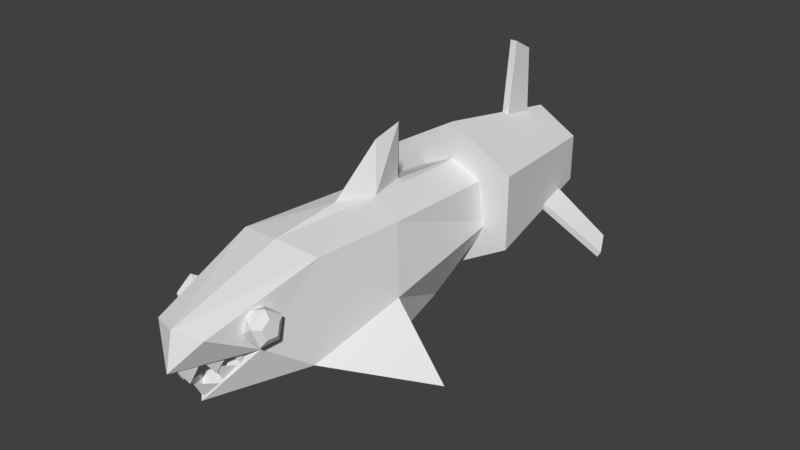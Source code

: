 # Source: sharkNitro.blend  (saved by Blender 2.79.0; exported with 4.5.12 LTS)
import bpy
from mathutils import Matrix  # noqa: F401  (used for matrix-valued properties, if any)

bpy.ops.wm.read_factory_settings(use_empty=True)
scene = bpy.context.scene
scene.name = 'Scene'

# ---- collections
col_collection_1 = bpy.data.collections.new('Collection 1'); scene.collection.children.link(col_collection_1)

# ---- world
world_world = bpy.data.worlds.new('World'); scene.world = world_world
world_world.color = (0.05088, 0.05088, 0.05088)
world_world.use_sun_shadow = False
world_world.sun_shadow_jitter_overblur = 0.0
world_world.cycles.sampling_method = 'MANUAL'

# ---- meshes
me_cube_001 = bpy.data.meshes.new('Cube.001')
me_cube_001.from_pydata([(0.5537, -1.422, -0.2581), (0.5088, -1.272, 0.8933), (0.281, 0.8911, -0.5839), (0.392, 1.669, 0.6702), (0.4559, 1.683, 0.1204), (0.7253, -0.484, -0.4453), (0.4743, -0.02887, 0.7832), (0.7304, -0.3192, 0.09133), (0.1718, -0.02164, 1.001), (0.3243, -2.595, 0.5163), (0.0274, -2.727, 0.1445), (1.453, -0.4516, -0.6336), (-0.8083, 1.527, -0.08307), (-0.5537, -1.422, -0.2581), (-0.5088, -1.272, 0.8933), (-0.281, 0.8911, -0.5839), (-0.392, 1.669, 0.6702), (0.0, 0.9511, -0.708), (0.0, 1.731, 0.8381), (-0.4559, 1.683, 0.1204), (-0.7253, -0.484, -0.4453), (-0.4743, -0.02887, 0.7832), (0.0, -1.559, -0.5529), (0.0, -1.334, 0.9558), (0.0, 0.5572, 1.615), (3.563e-17, -0.2103, -0.8558), (-0.7304, -0.3192, 0.09133), (-3.755e-17, 1.731, -0.04627), (1.025e-17, -0.4712, 1.032), (-0.1718, -0.02164, 1.001), (7.969e-18, 0.5447, 0.9453), (0.0, 0.1769, 1.53), (-0.3243, -2.595, 0.5163), (0.1407, -2.49, 0.1634), (0.0, -2.713, 0.5618), (0.2488, -2.276, 0.1766), (-1.453, -0.4516, -0.6336), (-0.8083, 1.527, 0.8503), (-8.358e-08, 1.527, 1.317), (0.8083, 1.527, 0.8503), (0.8083, 1.527, -0.08307), (-1.987e-09, 1.527, -0.5497), (-0.3464, 2.817, 0.1836), (-0.5115, 3.387, 0.08828), (-0.3464, 2.817, 0.5836), (-0.5115, 3.387, 0.6789), (-5.215e-08, 2.817, 0.7836), (-6.383e-08, 3.387, 0.9742), (0.3464, 2.817, 0.5836), (0.5115, 3.387, 0.6789), (0.3464, 2.817, 0.1836), (0.5115, 3.387, 0.08828), (0.0, 2.817, -0.01637), (-1.22e-08, 3.387, -0.207), (0.4223, -2.003, 0.1705), (0.2556, -2.134, 0.01691), (0.1564, -2.352, -0.03724), (-0.4223, -2.003, 0.1705), (0.3246, -2.079, 0.197), (0.2439, -2.239, 0.188), (-1.342e-08, -2.809, 0.1243), (-7.67e-09, -2.437, -0.3838), (0.1355, -2.513, 0.1576), (0.04313, -2.586, -0.08411), (-0.02741, -2.727, 0.1445), (-0.1407, -2.49, 0.1634), (-0.2488, -2.276, 0.1766), (-0.2557, -2.134, 0.01691), (-0.1565, -2.352, -0.03724), (-0.3246, -2.079, 0.197), (-0.2439, -2.239, 0.188), (-0.1355, -2.513, 0.1576), (-0.04314, -2.586, -0.08411), (0.009882, -2.396, -0.3657), (0.1407, -2.259, -0.1834), (0.2488, -2.134, -0.008781), (0.1564, -2.355, 0.04014), (0.1354, -2.276, -0.1995), (0.03803, -2.516, -0.1262), (-0.01514, -2.395, -0.3632), (-0.1407, -2.259, -0.1834), (-0.2488, -2.134, -0.008781), (-0.1565, -2.355, 0.04014), (-0.1363, -2.273, -0.1947), (-0.04015, -2.514, -0.1232), (0.3786, -2.0, 0.244), (0.5588, -2.135, 0.3076), (0.3422, -2.187, 0.3806), (0.3796, -1.81, 0.3806), (0.5819, -1.902, 0.3076), (0.5229, -2.205, 0.5285), (0.3206, -2.112, 0.6015), (0.3437, -1.879, 0.6015), (0.5603, -1.827, 0.5285), (0.5239, -2.014, 0.6651), (0.6085, -2.088, 0.3854), (0.6214, -1.958, 0.3854), (0.6093, -1.917, 0.5086), (0.589, -2.021, 0.5847), (0.5885, -2.127, 0.5086), (-0.3766, -2.0, 0.244), (-0.5568, -2.135, 0.3076), (-0.3402, -2.187, 0.3806), (-0.3775, -1.81, 0.3806), (-0.5799, -1.902, 0.3076), (-0.5209, -2.205, 0.5285), (-0.3186, -2.112, 0.6015), (-0.3417, -1.879, 0.6015), (-0.5583, -1.827, 0.5285), (-0.5218, -2.014, 0.6651), (-0.6065, -2.088, 0.3854), (-0.6193, -1.958, 0.3854), (-0.6073, -1.917, 0.5086), (-0.587, -2.021, 0.5847), (-0.5864, -2.127, 0.5086), (-0.04334, 2.591, 1.076), (-0.04334, 2.697, 1.995), (-0.04334, 3.008, 0.9952), (-0.04334, 2.975, 1.841), (0.04334, 2.591, 1.076), (0.04334, 2.697, 1.995), (0.04334, 3.008, 0.9952), (0.04334, 2.975, 1.841), (-0.5833, 2.591, -0.003521), (-1.373, 2.697, -0.4723), (-0.5136, 3.008, 0.03784), (-1.241, 2.975, -0.3937), (-0.6275, 2.591, 0.07101), (-1.417, 2.697, -0.3978), (-0.5578, 3.008, 0.1124), (-1.285, 2.975, -0.3192), (0.5811, 2.591, 0.004168), (1.371, 2.697, -0.4646), (0.5114, 3.008, 0.04553), (1.238, 2.975, -0.386), (0.6253, 2.591, 0.0787), (1.415, 2.697, -0.3901), (0.5556, 3.008, 0.1201), (1.283, 2.975, -0.3115)], [], [(37, 45, 43, 12), (7, 6, 1, 0), (25, 5, 0, 22), (3, 18, 30, 8, 6), (22, 0, 61), (17, 2, 5, 25), (1, 23, 34, 9), (2, 4, 7, 5), (4, 3, 6, 7), (17, 27, 4, 2), (8, 30, 24), (6, 8, 28, 23, 1), (28, 8, 31), (31, 8, 24), (0, 1, 54), (14, 57, 32), (5, 7, 11), (0, 5, 11), (11, 7, 0), (38, 47, 45, 37), (12, 43, 53, 41), (39, 49, 47, 38), (40, 51, 49, 39), (26, 13, 14, 21), (25, 22, 13, 20), (16, 21, 29, 30, 18), (22, 61, 13), (17, 25, 20, 15), (14, 32, 34, 23), (15, 20, 26, 19), (19, 26, 21, 16), (17, 15, 19, 27), (29, 24, 30), (21, 14, 23, 28, 29), (28, 31, 29), (31, 24, 29), (13, 57, 14), (13, 61, 57), (20, 36, 26), (13, 36, 20), (36, 13, 26), (41, 53, 51, 40), (12, 41, 40, 39, 38, 37), (53, 43, 42, 52), (43, 45, 44, 42), (45, 47, 46, 44), (47, 49, 48, 46), (49, 51, 50, 48), (51, 53, 52, 50), (42, 44, 46, 48, 50, 52), (54, 9, 60), (57, 60, 32), (61, 0, 54), (32, 60, 34), (60, 9, 34), (61, 54, 57), (54, 1, 9), (60, 57, 54), (58, 59, 55), (35, 33, 56), (62, 10, 63), (69, 67, 70), (66, 68, 65), (71, 72, 64), (75, 76, 74), (77, 78, 73), (81, 80, 82), (83, 79, 84), (85, 86, 87), (86, 85, 89), (85, 88, 89), (89, 93, 97, 96), (87, 86, 90), (89, 88, 93), (98, 97, 93, 94), (87, 90, 91), (88, 92, 93), (86, 89, 96, 95), (91, 90, 94), (92, 91, 94), (93, 92, 94), (90, 99, 98, 94), (95, 96, 97, 98, 99), (86, 95, 99, 90), (100, 102, 101), (101, 104, 100), (100, 104, 103), (104, 111, 112, 108), (102, 105, 101), (104, 108, 103), (113, 109, 108, 112), (102, 106, 105), (103, 108, 107), (101, 110, 111, 104), (106, 109, 105), (107, 109, 106), (108, 109, 107), (105, 109, 113, 114), (110, 114, 113, 112, 111), (101, 105, 114, 110), (115, 116, 118, 117), (117, 118, 122, 121), (121, 122, 120, 119), (119, 120, 116, 115), (123, 124, 126, 125), (122, 118, 116, 120), (125, 126, 130, 129), (129, 130, 128, 127), (127, 128, 124, 123), (130, 126, 124, 128), (131, 133, 134, 132), (133, 137, 138, 134), (137, 135, 136, 138), (135, 131, 132, 136), (138, 136, 132, 134)])
_uv = me_cube_001.uv_layers.new(name='UVMap')
_uv.uv.foreach_set('vector', [0.9589, 0.2592, 0.7034, 0.3061, 0.6816, 0.2279, 0.9244, 0.1356, 0.3559, 0.6011, 0.3872, 0.6578, 0.2191, 0.658, 0.1677, 0.5487, 0.1639, 0.2785, 0.2895, 0.3508, 0.1677, 0.5487, 0.05665, 0.5482, 0.6264, 0.6573, 0.6353, 0.7076, 0.4715, 0.7183, 0.3867, 0.7186, 0.3872, 0.6578, 0.05665, 0.5482, 0.1677, 0.5487, 0.02327, 0.5984, 0.1694, 0.1434, 0.2057, 0.1508, 0.2895, 0.3508, 0.1639, 0.2785, 0.2191, 0.658, 0.2038, 0.7124, 0.04107, 0.6861, 0.07054, 0.658, 0.2057, 0.1508, 0.2682, 0.03511, 0.3403, 0.279, 0.2895, 0.3508, 0.6296, 0.5734, 0.6264, 0.6573, 0.3872, 0.6578, 0.3559, 0.6011, 0.1694, 0.1434, 0.2083, 0.0248, 0.2682, 0.03511, 0.2057, 0.1508, 0.3867, 0.7186, 0.4715, 0.7183, 0.4602, 0.8053, 0.3872, 0.6578, 0.3867, 0.7186, 0.3194, 0.7188, 0.2038, 0.7124, 0.2191, 0.658, 0.3194, 0.7188, 0.3867, 0.7186, 0.411, 0.7904, 0.411, 0.7904, 0.3867, 0.7186, 0.4602, 0.8053, 0.1677, 0.5487, 0.2191, 0.658, 0.1084, 0.6144, 0.2191, 0.658, 0.1084, 0.6144, 0.07054, 0.658, 0.2895, 0.3508, 0.3403, 0.279, 0.3737, 0.5494, 0.1677, 0.5487, 0.2895, 0.3508, 0.3737, 0.5494, 0.3737, 0.5494, 0.3559, 0.6011, 0.1677, 0.5487, 0.9706, 0.3869, 0.7108, 0.3869, 0.7034, 0.3061, 0.9589, 0.2592, 0.9244, 0.1356, 0.6816, 0.2279, 0.646, 0.155, 0.8682, 0.02038, 0.9589, 0.2592, 0.7034, 0.3061, 0.7108, 0.3869, 0.9706, 0.3869, 0.9244, 0.1356, 0.6816, 0.2279, 0.7034, 0.3061, 0.9589, 0.2592, 0.3559, 0.6011, 0.1677, 0.5487, 0.2191, 0.658, 0.3872, 0.6578, 0.1639, 0.2785, 0.05665, 0.5482, 0.1677, 0.5487, 0.2895, 0.3508, 0.6264, 0.6573, 0.3872, 0.6578, 0.3867, 0.7186, 0.4715, 0.7183, 0.6353, 0.7076, 0.05665, 0.5482, 0.02327, 0.5984, 0.1677, 0.5487, 0.1694, 0.1434, 0.1639, 0.2785, 0.2895, 0.3508, 0.2057, 0.1508, 0.2191, 0.658, 0.07054, 0.658, 0.04107, 0.6861, 0.2038, 0.7124, 0.2057, 0.1508, 0.2895, 0.3508, 0.3403, 0.279, 0.2682, 0.03511, 0.6296, 0.5734, 0.3559, 0.6011, 0.3872, 0.6578, 0.6264, 0.6573, 0.1694, 0.1434, 0.2057, 0.1508, 0.2682, 0.03511, 0.2083, 0.0248, 0.3867, 0.7186, 0.4602, 0.8053, 0.4715, 0.7183, 0.3872, 0.6578, 0.2191, 0.658, 0.2038, 0.7124, 0.3194, 0.7188, 0.3867, 0.7186, 0.3194, 0.7188, 0.411, 0.7904, 0.3867, 0.7186, 0.411, 0.7904, 0.4602, 0.8053, 0.3867, 0.7186, 0.1677, 0.5487, 0.1084, 0.6144, 0.2191, 0.658, 0.1677, 0.5487, 0.02327, 0.5984, 0.1084, 0.6144, 0.2895, 0.3508, 0.3737, 0.5494, 0.3403, 0.279, 0.1677, 0.5487, 0.3737, 0.5494, 0.2895, 0.3508, 0.3737, 0.5494, 0.1677, 0.5487, 0.3559, 0.6011, 0.8682, 0.02038, 0.646, 0.155, 0.6816, 0.2279, 0.9244, 0.1356, 0.7239, 0.6646, 0.7668, 0.6646, 0.7882, 0.7017, 0.7668, 0.7389, 0.7239, 0.7389, 0.7025, 0.7017, 0.3732, 0.02204, 0.4313, 0.07877, 0.3649, 0.1279, 0.3256, 0.08948, 0.4313, 0.07877, 0.4686, 0.1508, 0.3902, 0.1767, 0.3649, 0.1279, 0.4686, 0.1508, 0.4815, 0.231, 0.3989, 0.231, 0.3902, 0.1767, 0.4815, 0.231, 0.4686, 0.1508, 0.3902, 0.1767, 0.3989, 0.231, 0.4686, 0.1508, 0.4313, 0.07877, 0.3649, 0.1279, 0.3902, 0.1767, 0.4313, 0.07877, 0.3732, 0.02204, 0.3256, 0.08948, 0.3649, 0.1279, 0.773, 0.6576, 0.8004, 0.7052, 0.773, 0.7528, 0.718, 0.7528, 0.6905, 0.7052, 0.718, 0.6576, 0.1084, 0.6144, 0.07054, 0.658, 0.008781, 0.6582, 0.1084, 0.6144, 0.008781, 0.6582, 0.07054, 0.658, 0.02327, 0.5984, 0.1677, 0.5487, 0.1084, 0.6144, 0.07054, 0.658, 0.008781, 0.6582, 0.04107, 0.6861, 0.008781, 0.6582, 0.07054, 0.658, 0.04107, 0.6861, 0.7868, 0.473, 0.7934, 0.5856, 0.6905, 0.5318, 0.1084, 0.6144, 0.2191, 0.658, 0.07054, 0.658, 0.6905, 0.6569, 0.6905, 0.5318, 0.7934, 0.5856, 0.8658, 0.4613, 0.8658, 0.4927, 0.8349, 0.4774, 0.8658, 0.4927, 0.8349, 0.4774, 0.8658, 0.4613, 0.8658, 0.4613, 0.8658, 0.4927, 0.8349, 0.4774, 0.8658, 0.4927, 0.8349, 0.4774, 0.8658, 0.4613, 0.8658, 0.4613, 0.8658, 0.4927, 0.8349, 0.4774, 0.8658, 0.4927, 0.8349, 0.4774, 0.8658, 0.4613, 0.8658, 0.4927, 0.8349, 0.4774, 0.8658, 0.4613, 0.8658, 0.4927, 0.8349, 0.4774, 0.8658, 0.4613, 0.8349, 0.4774, 0.8658, 0.4613, 0.8658, 0.4927, 0.8658, 0.4613, 0.8658, 0.4927, 0.8349, 0.4774, 0.1301, 0.7323, 0.1505, 0.7671, 0.1875, 0.7516, 0.1505, 0.7671, 0.1301, 0.7323, 0.135, 0.7729, 0.1301, 0.7323, 0.09512, 0.7815, 0.135, 0.7729, 0.08289, 0.7357, 0.07156, 0.7023, 0.06309, 0.716, 0.06932, 0.7319, 0.1875, 0.7516, 0.1505, 0.7671, 0.1594, 0.7815, 0.135, 0.7729, 0.09512, 0.7815, 0.135, 0.7902, 0.04613, 0.716, 0.06309, 0.716, 0.07156, 0.7023, 0.03674, 0.7023, 0.1875, 0.7516, 0.1594, 0.7815, 0.1875, 0.8115, 0.09512, 0.7815, 0.1301, 0.8308, 0.135, 0.7902, 0.05469, 0.7563, 0.08289, 0.7357, 0.06932, 0.7319, 0.05573, 0.7427, 0.1875, 0.8115, 0.1594, 0.7815, 0.1505, 0.796, 0.1301, 0.8308, 0.1875, 0.8115, 0.1505, 0.796, 0.135, 0.7902, 0.1301, 0.8308, 0.1505, 0.796, 0.02667, 0.7356, 0.04192, 0.7325, 0.04613, 0.716, 0.03674, 0.7023, 0.05573, 0.7427, 0.06932, 0.7319, 0.06309, 0.716, 0.04613, 0.716, 0.04192, 0.7325, 0.05469, 0.7563, 0.05573, 0.7427, 0.04192, 0.7325, 0.02667, 0.7356, 0.1301, 0.7323, 0.1875, 0.7516, 0.1505, 0.7671, 0.1505, 0.7671, 0.135, 0.7729, 0.1301, 0.7323, 0.1301, 0.7323, 0.135, 0.7729, 0.09512, 0.7815, 0.08289, 0.7357, 0.06932, 0.7319, 0.06309, 0.716, 0.07156, 0.7023, 0.1875, 0.7516, 0.1594, 0.7815, 0.1505, 0.7671, 0.135, 0.7729, 0.135, 0.7902, 0.09512, 0.7815, 0.04613, 0.716, 0.03674, 0.7023, 0.07156, 0.7023, 0.06309, 0.716, 0.1875, 0.7516, 0.1875, 0.8115, 0.1594, 0.7815, 0.09512, 0.7815, 0.135, 0.7902, 0.1301, 0.8308, 0.05469, 0.7563, 0.05573, 0.7427, 0.06932, 0.7319, 0.08289, 0.7357, 0.1875, 0.8115, 0.1505, 0.796, 0.1594, 0.7815, 0.1301, 0.8308, 0.1505, 0.796, 0.1875, 0.8115, 0.135, 0.7902, 0.1505, 0.796, 0.1301, 0.8308, 0.02667, 0.7356, 0.03674, 0.7023, 0.04613, 0.716, 0.04192, 0.7325, 0.05573, 0.7427, 0.04192, 0.7325, 0.04613, 0.716, 0.06309, 0.716, 0.06932, 0.7319, 0.05469, 0.7563, 0.02667, 0.7356, 0.04192, 0.7325, 0.05573, 0.7427, 0.5922, 0.8183, 0.582, 0.9611, 0.6289, 0.9454, 0.6579, 0.8176, 0.4086, 0.9282, 0.2776, 0.9282, 0.2776, 0.9148, 0.4086, 0.9148, 0.6579, 0.8176, 0.6289, 0.9454, 0.582, 0.9611, 0.5922, 0.8183, 0.0851, 0.9148, 0.2283, 0.9148, 0.2283, 0.9282, 0.0851, 0.9282, 0.5922, 0.8183, 0.582, 0.9611, 0.6289, 0.9454, 0.6579, 0.8176, 0.2776, 0.9148, 0.2776, 0.9282, 0.2283, 0.9282, 0.2283, 0.9148, 0.4086, 0.9282, 0.2776, 0.9282, 0.2776, 0.9148, 0.4086, 0.9148, 0.6579, 0.8176, 0.6289, 0.9454, 0.582, 0.9611, 0.5922, 0.8183, 0.0851, 0.9148, 0.2283, 0.9148, 0.2283, 0.9282, 0.0851, 0.9282, 0.2776, 0.9148, 0.2776, 0.9282, 0.2283, 0.9282, 0.2283, 0.9148, 0.5922, 0.8183, 0.6579, 0.8176, 0.6289, 0.9454, 0.582, 0.9611, 0.4086, 0.9148, 0.4086, 0.9282, 0.2776, 0.9282, 0.2776, 0.9148, 0.6579, 0.8176, 0.5922, 0.8183, 0.582, 0.9611, 0.6289, 0.9454, 0.0851, 0.9282, 0.0851, 0.9148, 0.2283, 0.9148, 0.2283, 0.9282, 0.2776, 0.9282, 0.2283, 0.9282, 0.2283, 0.9148, 0.2776, 0.9148])
me_cube_001.use_remesh_preserve_volume = False
me_cube_001.use_remesh_preserve_attributes = False
me_cube_001.use_mirror_vertex_groups = False
me_cube_001.update()
arm_armature = bpy.data.armatures.new('Armature')  # bones are not reproduced

# ---- objects
ob_armature = bpy.data.objects.new('Armature', arm_armature)
ob_cube = bpy.data.objects.new('Cube', me_cube_001)

# ---- transforms, parenting, visibility, modifiers, constraints
ob_armature.location = (3.243e-33, 0.06577, 1.46e-17)
ob_armature.show_in_front = True
ob_armature.lineart.crease_threshold = 0.0
ob_cube.parent = ob_armature
ob_cube.matrix_parent_inverse = Matrix(((1.0, 0.0, 0.0, -3.243e-33), (0.0, 1.0, 0.0, -0.06577), (0.0, 0.0, 1.0, -1.46e-17), (0.0, 0.0, 0.0, 1.0)))
ob_cube.location = (0.0, 0.0, 0.0)
ob_cube.lineart.crease_threshold = 0.0
_vg = ob_cube.vertex_groups.new(name='body')
_vg.add([2, 5, 6, 7, 8, 15, 17, 20, 21, 25, 26, 28, 29, 30], 1.0, 'REPLACE')
_vg = ob_cube.vertex_groups.new(name='head')
_vg.add([0, 1, 9, 13, 14, 22, 23, 32, 34, 85, 86, 87, 88, 89, 90, 91, 92, 93, 94, 95, 96, 97, 98, 99, 100, 101, 102, 103, 104, 105, 106, 107, 108, 109, 110, 111, 112, 113, 114], 1.0, 'REPLACE')
_vg = ob_cube.vertex_groups.new(name='jawTop')
_vg.add([9, 10, 32, 33, 34, 35, 54, 55, 56, 57, 58, 59, 60, 62, 63, 64, 65, 66, 67, 68, 69, 70, 71, 72], 1.0, 'REPLACE')
_vg = ob_cube.vertex_groups.new(name='jawBottom')
_vg.add([54, 57, 61, 73, 74, 75, 76, 77, 78, 79, 80, 81, 82, 83, 84], 1.0, 'REPLACE')
_vg = ob_cube.vertex_groups.new(name='spine')
_vg.add([24, 31], 1.0, 'REPLACE')
_vg = ob_cube.vertex_groups.new(name='leftWing')
_vg.add([11], 1.0, 'REPLACE')
_vg = ob_cube.vertex_groups.new(name='rightWing')
_vg.add([36], 1.0, 'REPLACE')
_vg = ob_cube.vertex_groups.new(name='tail')
_vg.add([3, 4, 12, 16, 18, 19, 27, 37, 38, 39, 40, 41, 42, 43, 44, 45, 46, 47, 48, 49, 50, 51, 52, 53, 115, 116, 117, 118, 119, 120, 121, 122, 123, 124, 125, 126, 127, 128, 129, 130, 131, 132, 133, 134, 135, 136, 137, 138], 1.0, 'REPLACE')
_m = ob_cube.modifiers.new('Armature', 'ARMATURE')
_m.object = ob_armature

# ---- collection membership
col_collection_1.objects.link(ob_armature)
col_collection_1.objects.link(ob_cube)

# ---- scene / render settings (as saved in the file)
scene.frame_start = 0; scene.frame_end = 40; scene.frame_set(16)
scene.render.engine = 'BLENDER_EEVEE_NEXT'
scene.render.resolution_percentage = 50
scene.render.fps = 60
scene.render.dither_intensity = 0.0
scene.cycles.use_denoising = False
scene.cycles.samples = 128
scene.cycles.sampling_pattern = 'TABULATED_SOBOL'
scene.cycles.use_adaptive_sampling = False
scene.cycles.use_light_tree = False
scene.cycles.blur_glossy = 0.0
scene.cycles.sample_clamp_indirect = 0.0
scene.view_settings.view_transform = 'Standard'
bpy.context.view_layer.update()

# ---- added for rendering (the .blend has no active camera and no usable light): camera, sun
cam_auto = bpy.data.cameras.new('AutoCamera')
cam_auto.lens = 50.0
cam_auto.sensor_width = 36.0
cam_auto.clip_end = 1000.0
ob_auto_camera = bpy.data.objects.new('AutoCamera', cam_auto)
scene.collection.objects.link(ob_auto_camera)
ob_auto_camera.location = (7.14751, -7.99825, 6.07097)
ob_auto_camera.rotation_euler = (1.09748, -7.21219e-08, 0.694738)
scene.camera = ob_auto_camera
light_auto_sun = bpy.data.lights.new('AutoSun', 'SUN')
light_auto_sun.energy = 3.0
light_auto_sun.angle = 0.0523599
ob_auto_sun = bpy.data.objects.new('AutoSun', light_auto_sun)
scene.collection.objects.link(ob_auto_sun)
ob_auto_sun.rotation_euler = (0.872665, 0.174533, 0.523599)
bpy.context.view_layer.update()
